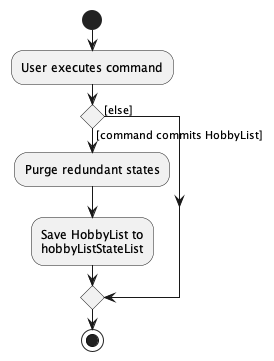

The diagram above was rendered by PlantUML. Its source (embedded in the PNG):
@startuml
start
:User executes command;

'Since the beta syntax does not support placing the condition outside the
'diamond we place it as the true branch instead.

if () then ([command commits HobbyList])
    :Purge redundant states;
    :Save HobbyList to
    hobbyListStateList;
else ([else])
endif
stop
@enduml